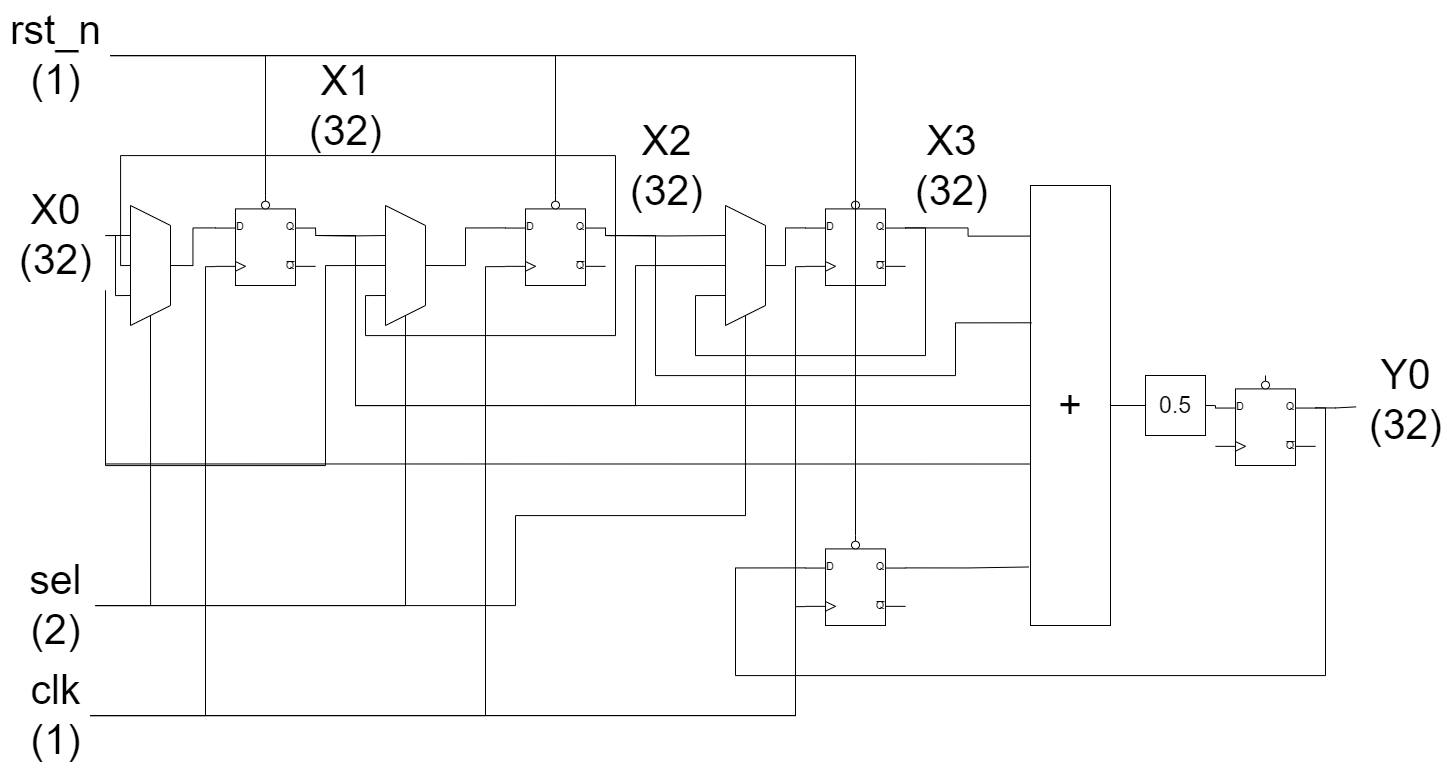

The diagram above was exported from draw.io. Its source (the exported page's mxGraphModel, read from the mxfile embedded in the PNG):
<mxGraphModel dx="2759" dy="949" grid="1" gridSize="10" guides="1" tooltips="1" connect="1" arrows="1" fold="1" page="1" pageScale="1" pageWidth="850" pageHeight="1100" math="0" shadow="0">
  <root>
    <mxCell id="0" />
    <mxCell id="1" parent="0" />
    <mxCell id="4" style="edgeStyle=orthogonalEdgeStyle;html=1;exitX=1;exitY=0.5;exitDx=0;exitDy=0;entryX=0;entryY=0.5;entryDx=0;entryDy=0;endArrow=none;endFill=0;rounded=0;" parent="1" source="2" target="3" edge="1">
      <mxGeometry relative="1" as="geometry" />
    </mxCell>
    <mxCell id="2" value="&lt;font style=&quot;font-size: 41px;&quot;&gt;+&lt;/font&gt;" style="rounded=0;whiteSpace=wrap;html=1;" parent="1" vertex="1">
      <mxGeometry x="320" y="350" width="80" height="440" as="geometry" />
    </mxCell>
    <mxCell id="9" style="html=1;exitX=1;exitY=0.5;exitDx=0;exitDy=0;entryX=0;entryY=0.36;entryDx=0;entryDy=0;entryPerimeter=0;fontSize=18;endArrow=none;endFill=0;edgeStyle=orthogonalEdgeStyle;rounded=0;" parent="1" source="3" target="8" edge="1">
      <mxGeometry relative="1" as="geometry" />
    </mxCell>
    <mxCell id="3" value="&lt;font style=&quot;font-size: 23px;&quot;&gt;0.5&lt;/font&gt;" style="whiteSpace=wrap;html=1;aspect=fixed;" parent="1" vertex="1">
      <mxGeometry x="435" y="540" width="60" height="60" as="geometry" />
    </mxCell>
    <mxCell id="5" value="&lt;font style=&quot;font-size: 41px;&quot;&gt;Y0&lt;br&gt;(32)&lt;br&gt;&lt;/font&gt;" style="text;html=1;align=center;verticalAlign=middle;resizable=0;points=[];autosize=1;strokeColor=none;fillColor=none;" parent="1" vertex="1">
      <mxGeometry x="645" y="510" width="100" height="110" as="geometry" />
    </mxCell>
    <mxCell id="14" style="edgeStyle=orthogonalEdgeStyle;html=1;exitX=1;exitY=0.36;exitDx=0;exitDy=0;exitPerimeter=0;entryX=0.006;entryY=0.558;entryDx=0;entryDy=0;entryPerimeter=0;fontSize=18;endArrow=none;endFill=0;rounded=0;" parent="1" source="8" target="5" edge="1">
      <mxGeometry relative="1" as="geometry" />
    </mxCell>
    <mxCell id="16" style="edgeStyle=orthogonalEdgeStyle;html=1;exitX=1;exitY=0.36;exitDx=0;exitDy=0;exitPerimeter=0;entryX=0;entryY=0.36;entryDx=0;entryDy=0;entryPerimeter=0;fontSize=18;endArrow=none;endFill=0;rounded=0;" parent="1" source="8" target="15" edge="1">
      <mxGeometry relative="1" as="geometry">
        <Array as="points">
          <mxPoint x="615" y="572" />
          <mxPoint x="615" y="840" />
          <mxPoint x="25" y="840" />
          <mxPoint x="25" y="732" />
        </Array>
      </mxGeometry>
    </mxCell>
    <mxCell id="8" value="" style="verticalLabelPosition=bottom;shadow=0;dashed=0;align=center;html=1;verticalAlign=top;shape=mxgraph.electrical.logic_gates.d_type_flip-flop_with_clear_2;fontSize=18;" parent="1" vertex="1">
      <mxGeometry x="505" y="540" width="100" height="90" as="geometry" />
    </mxCell>
    <mxCell id="44" style="edgeStyle=orthogonalEdgeStyle;rounded=0;html=1;exitX=1;exitY=0.36;exitDx=0;exitDy=0;exitPerimeter=0;entryX=-0.023;entryY=0.867;entryDx=0;entryDy=0;entryPerimeter=0;fontSize=18;endArrow=none;endFill=0;" parent="1" source="15" target="2" edge="1">
      <mxGeometry relative="1" as="geometry" />
    </mxCell>
    <mxCell id="15" value="" style="verticalLabelPosition=bottom;shadow=0;dashed=0;align=center;html=1;verticalAlign=top;shape=mxgraph.electrical.logic_gates.d_type_flip-flop_with_clear_2;fontSize=18;" parent="1" vertex="1">
      <mxGeometry x="95" y="700" width="100" height="90" as="geometry" />
    </mxCell>
    <mxCell id="21" style="edgeStyle=orthogonalEdgeStyle;rounded=0;html=1;exitX=1;exitY=0.25;exitDx=0;exitDy=0;exitPerimeter=0;entryX=0.25;entryY=1;entryDx=0;entryDy=0;fontSize=18;endArrow=none;endFill=0;" parent="1" target="20" edge="1">
      <mxGeometry relative="1" as="geometry">
        <mxPoint x="-395" y="400" as="sourcePoint" />
      </mxGeometry>
    </mxCell>
    <mxCell id="29" style="edgeStyle=orthogonalEdgeStyle;rounded=0;html=1;exitX=1;exitY=0.25;exitDx=0;exitDy=0;exitPerimeter=0;entryX=0.5;entryY=1;entryDx=0;entryDy=0;fontSize=18;endArrow=none;endFill=0;" parent="1" target="26" edge="1">
      <mxGeometry relative="1" as="geometry">
        <mxPoint x="-395" y="400" as="sourcePoint" />
        <Array as="points">
          <mxPoint x="-355" y="400" />
          <mxPoint x="-355" y="570" />
          <mxPoint x="-75" y="570" />
          <mxPoint x="-75" y="430" />
        </Array>
      </mxGeometry>
    </mxCell>
    <mxCell id="41" style="edgeStyle=orthogonalEdgeStyle;rounded=0;html=1;exitX=1;exitY=0.25;exitDx=0;exitDy=0;exitPerimeter=0;entryX=0;entryY=0.5;entryDx=0;entryDy=0;fontSize=18;endArrow=none;endFill=0;" parent="1" target="2" edge="1">
      <mxGeometry relative="1" as="geometry">
        <mxPoint x="-395" y="400" as="sourcePoint" />
        <Array as="points">
          <mxPoint x="-355" y="400" />
          <mxPoint x="-355" y="570" />
        </Array>
      </mxGeometry>
    </mxCell>
    <mxCell id="51" value="X1&lt;div&gt;(32)&lt;/div&gt;" style="edgeLabel;html=1;align=center;verticalAlign=middle;resizable=0;points=[];fontSize=41;" parent="41" vertex="1" connectable="0">
      <mxGeometry x="-0.9214" y="2" relative="1" as="geometry">
        <mxPoint x="-5" y="-128" as="offset" />
      </mxGeometry>
    </mxCell>
    <mxCell id="36" style="edgeStyle=orthogonalEdgeStyle;rounded=0;html=1;exitX=1;exitY=0.36;exitDx=0;exitDy=0;exitPerimeter=0;entryX=0.75;entryY=1;entryDx=0;entryDy=0;fontSize=18;endArrow=none;endFill=0;" parent="1" source="45" target="26" edge="1">
      <mxGeometry relative="1" as="geometry">
        <mxPoint x="195" y="400" as="sourcePoint" />
        <Array as="points">
          <mxPoint x="215" y="392" />
          <mxPoint x="215" y="520" />
          <mxPoint x="-15" y="520" />
          <mxPoint x="-15" y="460" />
        </Array>
      </mxGeometry>
    </mxCell>
    <mxCell id="39" style="edgeStyle=orthogonalEdgeStyle;rounded=0;html=1;exitX=1;exitY=0.36;exitDx=0;exitDy=0;exitPerimeter=0;entryX=-0.005;entryY=0.115;entryDx=0;entryDy=0;entryPerimeter=0;fontSize=18;endArrow=none;endFill=0;" parent="1" source="45" target="2" edge="1">
      <mxGeometry relative="1" as="geometry">
        <mxPoint x="195" y="400" as="sourcePoint" />
      </mxGeometry>
    </mxCell>
    <mxCell id="49" value="&lt;span style=&quot;background-color: rgb(255, 255, 255);&quot;&gt;X3&lt;br&gt;(32)&lt;/span&gt;" style="edgeLabel;html=1;align=center;verticalAlign=middle;resizable=0;points=[];fontSize=41;" parent="39" vertex="1" connectable="0">
      <mxGeometry x="-0.3115" y="1" relative="1" as="geometry">
        <mxPoint y="-61" as="offset" />
      </mxGeometry>
    </mxCell>
    <mxCell id="27" style="edgeStyle=orthogonalEdgeStyle;rounded=0;html=1;exitX=1;exitY=0.25;exitDx=0;exitDy=0;exitPerimeter=0;entryX=0.25;entryY=1;entryDx=0;entryDy=0;fontSize=18;endArrow=none;endFill=0;" parent="1" target="26" edge="1">
      <mxGeometry relative="1" as="geometry">
        <mxPoint x="-105" y="400" as="sourcePoint" />
      </mxGeometry>
    </mxCell>
    <mxCell id="35" style="edgeStyle=orthogonalEdgeStyle;rounded=0;html=1;exitX=1;exitY=0.25;exitDx=0;exitDy=0;exitPerimeter=0;entryX=0.5;entryY=1;entryDx=0;entryDy=0;fontSize=18;endArrow=none;endFill=0;" parent="1" target="31" edge="1">
      <mxGeometry relative="1" as="geometry">
        <mxPoint x="-105" y="400" as="sourcePoint" />
        <Array as="points">
          <mxPoint x="-95" y="400" />
          <mxPoint x="-95" y="320" />
          <mxPoint x="-590" y="320" />
          <mxPoint x="-590" y="430" />
        </Array>
      </mxGeometry>
    </mxCell>
    <mxCell id="37" style="edgeStyle=orthogonalEdgeStyle;rounded=0;html=1;exitX=1;exitY=0.25;exitDx=0;exitDy=0;exitPerimeter=0;entryX=0.75;entryY=1;entryDx=0;entryDy=0;fontSize=18;endArrow=none;endFill=0;" parent="1" target="20" edge="1">
      <mxGeometry relative="1" as="geometry">
        <mxPoint x="-105" y="400" as="sourcePoint" />
        <Array as="points">
          <mxPoint x="-95" y="400" />
          <mxPoint x="-95" y="500" />
          <mxPoint x="-345" y="500" />
          <mxPoint x="-345" y="460" />
        </Array>
      </mxGeometry>
    </mxCell>
    <mxCell id="40" style="edgeStyle=orthogonalEdgeStyle;rounded=0;html=1;exitX=1;exitY=0.36;exitDx=0;exitDy=0;exitPerimeter=0;entryX=0.013;entryY=0.312;entryDx=0;entryDy=0;entryPerimeter=0;fontSize=18;endArrow=none;endFill=0;" parent="1" source="46" target="2" edge="1">
      <mxGeometry relative="1" as="geometry">
        <mxPoint x="-105" y="400" as="sourcePoint" />
        <Array as="points">
          <mxPoint x="-105" y="400" />
          <mxPoint x="-55" y="400" />
          <mxPoint x="-55" y="540" />
          <mxPoint x="245" y="540" />
          <mxPoint x="245" y="487" />
        </Array>
      </mxGeometry>
    </mxCell>
    <mxCell id="50" value="&lt;span style=&quot;background-color: rgb(255, 255, 255);&quot;&gt;X2&lt;br&gt;(32)&lt;/span&gt;" style="edgeLabel;html=1;align=center;verticalAlign=middle;resizable=0;points=[];fontSize=41;" parent="40" vertex="1" connectable="0">
      <mxGeometry x="-0.86" y="-2" relative="1" as="geometry">
        <mxPoint x="24" y="-72" as="offset" />
      </mxGeometry>
    </mxCell>
    <mxCell id="25" style="edgeStyle=orthogonalEdgeStyle;rounded=0;html=1;exitX=0.5;exitY=0;exitDx=0;exitDy=0;entryX=0;entryY=0.36;entryDx=0;entryDy=0;entryPerimeter=0;fontSize=18;endArrow=none;endFill=0;" parent="1" source="20" target="46" edge="1">
      <mxGeometry relative="1" as="geometry">
        <mxPoint x="-205" y="400" as="targetPoint" />
      </mxGeometry>
    </mxCell>
    <mxCell id="20" value="" style="shape=trapezoid;perimeter=trapezoidPerimeter;whiteSpace=wrap;html=1;fixedSize=1;fontSize=18;rotation=90;" parent="1" vertex="1">
      <mxGeometry x="-365" y="410" width="120" height="40" as="geometry" />
    </mxCell>
    <mxCell id="32" style="edgeStyle=orthogonalEdgeStyle;rounded=0;html=1;entryX=0.25;entryY=1;entryDx=0;entryDy=0;fontSize=18;endArrow=none;endFill=0;" parent="1" source="22" target="31" edge="1">
      <mxGeometry relative="1" as="geometry" />
    </mxCell>
    <mxCell id="34" style="edgeStyle=orthogonalEdgeStyle;rounded=0;html=1;entryX=0.5;entryY=1;entryDx=0;entryDy=0;fontSize=18;endArrow=none;endFill=0;" parent="1" source="22" target="20" edge="1">
      <mxGeometry relative="1" as="geometry">
        <Array as="points">
          <mxPoint x="-605" y="400" />
          <mxPoint x="-605" y="630" />
          <mxPoint x="-385" y="630" />
          <mxPoint x="-385" y="430" />
        </Array>
      </mxGeometry>
    </mxCell>
    <mxCell id="38" style="edgeStyle=orthogonalEdgeStyle;rounded=0;html=1;entryX=0.75;entryY=1;entryDx=0;entryDy=0;fontSize=18;endArrow=none;endFill=0;" parent="1" source="22" target="31" edge="1">
      <mxGeometry relative="1" as="geometry">
        <Array as="points">
          <mxPoint x="-595" y="400" />
          <mxPoint x="-595" y="460" />
        </Array>
      </mxGeometry>
    </mxCell>
    <mxCell id="42" style="edgeStyle=orthogonalEdgeStyle;rounded=0;html=1;entryX=-0.005;entryY=0.633;entryDx=0;entryDy=0;entryPerimeter=0;fontSize=18;endArrow=none;endFill=0;" parent="1" source="22" target="2" edge="1">
      <mxGeometry relative="1" as="geometry">
        <Array as="points">
          <mxPoint x="-605" y="400" />
          <mxPoint x="-605" y="629" />
        </Array>
      </mxGeometry>
    </mxCell>
    <mxCell id="22" value="&lt;font style=&quot;font-size: 41px;&quot;&gt;X0&lt;br&gt;(32)&lt;br&gt;&lt;/font&gt;" style="text;html=1;align=center;verticalAlign=middle;resizable=0;points=[];autosize=1;strokeColor=none;fillColor=none;" parent="1" vertex="1">
      <mxGeometry x="-705" y="345" width="100" height="110" as="geometry" />
    </mxCell>
    <mxCell id="28" style="edgeStyle=orthogonalEdgeStyle;rounded=0;html=1;exitX=0.5;exitY=0;exitDx=0;exitDy=0;entryX=0;entryY=0.36;entryDx=0;entryDy=0;entryPerimeter=0;fontSize=18;endArrow=none;endFill=0;" parent="1" source="26" target="45" edge="1">
      <mxGeometry relative="1" as="geometry">
        <mxPoint x="95" y="400" as="targetPoint" />
      </mxGeometry>
    </mxCell>
    <mxCell id="26" value="" style="shape=trapezoid;perimeter=trapezoidPerimeter;whiteSpace=wrap;html=1;fixedSize=1;fontSize=18;rotation=90;" parent="1" vertex="1">
      <mxGeometry x="-25" y="410" width="120" height="40" as="geometry" />
    </mxCell>
    <mxCell id="33" style="edgeStyle=orthogonalEdgeStyle;rounded=0;html=1;exitX=0.5;exitY=0;exitDx=0;exitDy=0;fontSize=18;endArrow=none;endFill=0;entryX=0;entryY=0.36;entryDx=0;entryDy=0;entryPerimeter=0;" parent="1" source="31" target="47" edge="1">
      <mxGeometry relative="1" as="geometry">
        <mxPoint x="-495" y="400" as="targetPoint" />
      </mxGeometry>
    </mxCell>
    <mxCell id="31" value="" style="shape=trapezoid;perimeter=trapezoidPerimeter;whiteSpace=wrap;html=1;fixedSize=1;fontSize=18;rotation=90;" parent="1" vertex="1">
      <mxGeometry x="-620" y="410" width="120" height="40" as="geometry" />
    </mxCell>
    <mxCell id="45" value="" style="verticalLabelPosition=bottom;shadow=0;dashed=0;align=center;html=1;verticalAlign=top;shape=mxgraph.electrical.logic_gates.d_type_flip-flop_with_clear_2;fontSize=18;" parent="1" vertex="1">
      <mxGeometry x="95" y="360" width="100" height="90" as="geometry" />
    </mxCell>
    <mxCell id="46" value="" style="verticalLabelPosition=bottom;shadow=0;dashed=0;align=center;html=1;verticalAlign=top;shape=mxgraph.electrical.logic_gates.d_type_flip-flop_with_clear_2;fontSize=18;" parent="1" vertex="1">
      <mxGeometry x="-205" y="360" width="100" height="90" as="geometry" />
    </mxCell>
    <mxCell id="48" style="edgeStyle=orthogonalEdgeStyle;rounded=0;html=1;exitX=1;exitY=0.36;exitDx=0;exitDy=0;exitPerimeter=0;fontSize=41;endArrow=none;endFill=0;" parent="1" source="47" edge="1">
      <mxGeometry relative="1" as="geometry">
        <mxPoint x="-394.7619047619048" y="400" as="targetPoint" />
      </mxGeometry>
    </mxCell>
    <mxCell id="47" value="" style="verticalLabelPosition=bottom;shadow=0;dashed=0;align=center;html=1;verticalAlign=top;shape=mxgraph.electrical.logic_gates.d_type_flip-flop_with_clear_2;fontSize=18;" parent="1" vertex="1">
      <mxGeometry x="-495" y="360" width="100" height="90" as="geometry" />
    </mxCell>
    <mxCell id="53" style="edgeStyle=orthogonalEdgeStyle;rounded=0;html=1;entryX=1;entryY=0.5;entryDx=0;entryDy=0;fontSize=41;endArrow=none;endFill=0;" parent="1" source="52" target="31" edge="1">
      <mxGeometry relative="1" as="geometry" />
    </mxCell>
    <mxCell id="54" style="edgeStyle=orthogonalEdgeStyle;rounded=0;html=1;entryX=1;entryY=0.5;entryDx=0;entryDy=0;fontSize=41;endArrow=none;endFill=0;" parent="1" source="52" target="20" edge="1">
      <mxGeometry relative="1" as="geometry" />
    </mxCell>
    <mxCell id="55" style="edgeStyle=orthogonalEdgeStyle;rounded=0;html=1;entryX=1;entryY=0.5;entryDx=0;entryDy=0;fontSize=41;endArrow=none;endFill=0;" parent="1" source="52" target="26" edge="1">
      <mxGeometry relative="1" as="geometry">
        <Array as="points">
          <mxPoint x="-195" y="770" />
          <mxPoint x="-195" y="680" />
          <mxPoint x="35" y="680" />
        </Array>
      </mxGeometry>
    </mxCell>
    <mxCell id="52" value="&lt;span style=&quot;font-size: 41px;&quot;&gt;sel&lt;br&gt;(2)&lt;br&gt;&lt;/span&gt;" style="text;html=1;align=center;verticalAlign=middle;resizable=0;points=[];autosize=1;strokeColor=none;fillColor=none;" parent="1" vertex="1">
      <mxGeometry x="-695" y="715" width="80" height="110" as="geometry" />
    </mxCell>
    <mxCell id="57" style="edgeStyle=orthogonalEdgeStyle;rounded=0;html=1;entryX=0.5;entryY=0;entryDx=0;entryDy=0;entryPerimeter=0;fontSize=41;endArrow=none;endFill=0;" parent="1" source="56" target="47" edge="1">
      <mxGeometry relative="1" as="geometry" />
    </mxCell>
    <mxCell id="58" style="edgeStyle=orthogonalEdgeStyle;rounded=0;html=1;entryX=0.5;entryY=0;entryDx=0;entryDy=0;entryPerimeter=0;fontSize=41;endArrow=none;endFill=0;" parent="1" source="56" target="46" edge="1">
      <mxGeometry relative="1" as="geometry" />
    </mxCell>
    <mxCell id="59" style="edgeStyle=orthogonalEdgeStyle;rounded=0;html=1;entryX=0.5;entryY=0;entryDx=0;entryDy=0;entryPerimeter=0;fontSize=41;endArrow=none;endFill=0;" parent="1" source="56" target="45" edge="1">
      <mxGeometry relative="1" as="geometry" />
    </mxCell>
    <mxCell id="60" style="edgeStyle=orthogonalEdgeStyle;rounded=0;html=1;entryX=0.5;entryY=0;entryDx=0;entryDy=0;entryPerimeter=0;fontSize=41;endArrow=none;endFill=0;" parent="1" source="56" target="15" edge="1">
      <mxGeometry relative="1" as="geometry" />
    </mxCell>
    <mxCell id="56" value="&lt;span style=&quot;font-size: 41px;&quot;&gt;rst_n&lt;br&gt;(1)&lt;br&gt;&lt;/span&gt;" style="text;html=1;align=center;verticalAlign=middle;resizable=0;points=[];autosize=1;strokeColor=none;fillColor=none;" parent="1" vertex="1">
      <mxGeometry x="-710" y="165" width="110" height="110" as="geometry" />
    </mxCell>
    <mxCell id="62" style="edgeStyle=orthogonalEdgeStyle;rounded=0;html=1;entryX=0;entryY=0.79;entryDx=0;entryDy=0;entryPerimeter=0;fontSize=41;endArrow=none;endFill=0;" parent="1" source="61" target="47" edge="1">
      <mxGeometry relative="1" as="geometry">
        <Array as="points">
          <mxPoint x="-505" y="880" />
          <mxPoint x="-505" y="431" />
        </Array>
      </mxGeometry>
    </mxCell>
    <mxCell id="63" style="edgeStyle=orthogonalEdgeStyle;rounded=0;html=1;entryX=0;entryY=0.79;entryDx=0;entryDy=0;entryPerimeter=0;fontSize=41;endArrow=none;endFill=0;" parent="1" source="61" target="46" edge="1">
      <mxGeometry relative="1" as="geometry">
        <Array as="points">
          <mxPoint x="-225" y="880" />
          <mxPoint x="-225" y="431" />
        </Array>
      </mxGeometry>
    </mxCell>
    <mxCell id="64" style="edgeStyle=orthogonalEdgeStyle;rounded=0;html=1;entryX=0;entryY=0.79;entryDx=0;entryDy=0;entryPerimeter=0;fontSize=41;endArrow=none;endFill=0;" parent="1" source="61" target="45" edge="1">
      <mxGeometry relative="1" as="geometry">
        <Array as="points">
          <mxPoint x="85" y="880" />
          <mxPoint x="85" y="431" />
        </Array>
      </mxGeometry>
    </mxCell>
    <mxCell id="65" style="edgeStyle=orthogonalEdgeStyle;rounded=0;html=1;entryX=0;entryY=0.79;entryDx=0;entryDy=0;entryPerimeter=0;fontSize=41;endArrow=none;endFill=0;" parent="1" source="61" target="15" edge="1">
      <mxGeometry relative="1" as="geometry">
        <Array as="points">
          <mxPoint x="85" y="880" />
          <mxPoint x="85" y="771" />
        </Array>
      </mxGeometry>
    </mxCell>
    <mxCell id="61" value="&lt;span style=&quot;font-size: 41px;&quot;&gt;clk&lt;br&gt;(1)&lt;br&gt;&lt;/span&gt;" style="text;html=1;align=center;verticalAlign=middle;resizable=0;points=[];autosize=1;strokeColor=none;fillColor=none;" parent="1" vertex="1">
      <mxGeometry x="-690" y="825" width="70" height="110" as="geometry" />
    </mxCell>
  </root>
</mxGraphModel>